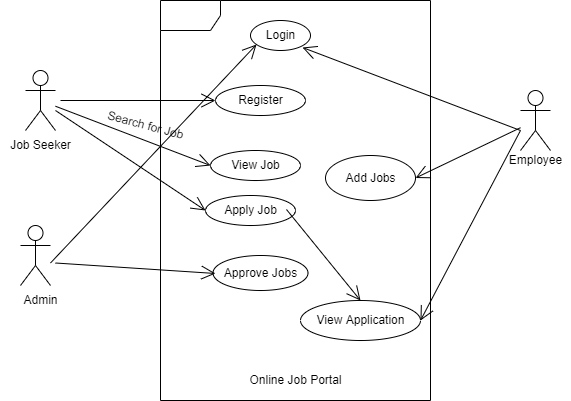

The diagram above was exported from draw.io. Its source (the exported page's mxGraphModel, read from the mxfile embedded in the PNG):
<mxGraphModel dx="869" dy="450" grid="1" gridSize="10" guides="1" tooltips="1" connect="1" arrows="1" fold="1" page="1" pageScale="1" pageWidth="850" pageHeight="1100" math="0" shadow="0">
  <root>
    <object label="" JobSeeker="" id="0">
      <mxCell />
    </object>
    <mxCell id="1" parent="0" />
    <mxCell id="JO1jIU529UHYelIGnX5n-1" value="Actor" style="shape=umlActor;verticalLabelPosition=bottom;verticalAlign=top;outlineConnect=0;align=center;horizontal=1;fontColor=none;noLabel=1;html=1;" parent="1" vertex="1">
      <mxGeometry x="105" y="90" width="30" height="60" as="geometry" />
    </mxCell>
    <mxCell id="BQjPdHukYRmQDQWswT2G-1" value="Job Seeker" style="text;html=1;resizable=0;autosize=1;align=center;verticalAlign=middle;points=[];fillColor=none;strokeColor=none;rounded=0;" vertex="1" parent="1">
      <mxGeometry x="80" y="155" width="80" height="20" as="geometry" />
    </mxCell>
    <mxCell id="BQjPdHukYRmQDQWswT2G-2" value="frame" style="shape=umlFrame;fontColor=none;noLabel=1;" vertex="1" parent="1">
      <mxGeometry x="240" y="20" width="270" height="400" as="geometry" />
    </mxCell>
    <mxCell id="BQjPdHukYRmQDQWswT2G-3" value="Actor" style="shape=umlActor;verticalLabelPosition=bottom;verticalAlign=top;outlineConnect=0;fontColor=none;noLabel=1;" vertex="1" parent="1">
      <mxGeometry x="100" y="245" width="30" height="60" as="geometry" />
    </mxCell>
    <mxCell id="BQjPdHukYRmQDQWswT2G-4" value="Admin" style="text;html=1;resizable=0;autosize=1;align=center;verticalAlign=middle;points=[];fillColor=none;strokeColor=none;rounded=0;fontColor=none;" vertex="1" parent="1">
      <mxGeometry x="95" y="310" width="50" height="20" as="geometry" />
    </mxCell>
    <mxCell id="BQjPdHukYRmQDQWswT2G-5" value="Actor" style="shape=umlActor;verticalLabelPosition=bottom;verticalAlign=top;html=1;outlineConnect=0;fontColor=none;noLabel=1;" vertex="1" parent="1">
      <mxGeometry x="600" y="110" width="30" height="60" as="geometry" />
    </mxCell>
    <mxCell id="BQjPdHukYRmQDQWswT2G-6" value="Employee" style="text;html=1;resizable=0;autosize=1;align=center;verticalAlign=middle;points=[];fillColor=none;strokeColor=none;rounded=0;fontColor=none;" vertex="1" parent="1">
      <mxGeometry x="580" y="170" width="70" height="20" as="geometry" />
    </mxCell>
    <mxCell id="BQjPdHukYRmQDQWswT2G-7" value="" style="ellipse;whiteSpace=wrap;html=1;fontColor=none;" vertex="1" parent="1">
      <mxGeometry x="330" y="40" width="60" height="30" as="geometry" />
    </mxCell>
    <mxCell id="BQjPdHukYRmQDQWswT2G-8" value="Login" style="text;html=1;resizable=0;autosize=1;align=center;verticalAlign=middle;points=[];fillColor=none;strokeColor=none;rounded=0;fontColor=none;" vertex="1" parent="1">
      <mxGeometry x="340" y="45" width="40" height="20" as="geometry" />
    </mxCell>
    <mxCell id="BQjPdHukYRmQDQWswT2G-9" value="" style="ellipse;whiteSpace=wrap;html=1;fontColor=none;" vertex="1" parent="1">
      <mxGeometry x="295" y="105" width="90" height="30" as="geometry" />
    </mxCell>
    <mxCell id="BQjPdHukYRmQDQWswT2G-10" value="Register" style="text;html=1;resizable=0;autosize=1;align=center;verticalAlign=middle;points=[];fillColor=none;strokeColor=none;rounded=0;fontColor=none;" vertex="1" parent="1">
      <mxGeometry x="310" y="110" width="60" height="20" as="geometry" />
    </mxCell>
    <mxCell id="BQjPdHukYRmQDQWswT2G-11" value="" style="ellipse;whiteSpace=wrap;html=1;fontColor=none;" vertex="1" parent="1">
      <mxGeometry x="290" y="170" width="90" height="30" as="geometry" />
    </mxCell>
    <mxCell id="BQjPdHukYRmQDQWswT2G-12" value="View Job" style="text;html=1;resizable=0;autosize=1;align=center;verticalAlign=middle;points=[];fillColor=none;strokeColor=none;rounded=0;fontColor=none;" vertex="1" parent="1">
      <mxGeometry x="305" y="175" width="60" height="20" as="geometry" />
    </mxCell>
    <mxCell id="BQjPdHukYRmQDQWswT2G-13" value="" style="endArrow=open;endFill=1;endSize=12;html=1;rounded=0;fontColor=none;entryX=0;entryY=0.5;entryDx=0;entryDy=0;" edge="1" parent="1" target="BQjPdHukYRmQDQWswT2G-9">
      <mxGeometry width="160" relative="1" as="geometry">
        <mxPoint x="140" y="120" as="sourcePoint" />
        <mxPoint x="350" y="120" as="targetPoint" />
      </mxGeometry>
    </mxCell>
    <mxCell id="BQjPdHukYRmQDQWswT2G-14" value="" style="endArrow=open;endFill=1;endSize=12;html=1;rounded=0;fontColor=none;entryX=0;entryY=0.5;entryDx=0;entryDy=0;" edge="1" parent="1" source="JO1jIU529UHYelIGnX5n-1" target="BQjPdHukYRmQDQWswT2G-11">
      <mxGeometry width="160" relative="1" as="geometry">
        <mxPoint x="170" y="169" as="sourcePoint" />
        <mxPoint x="330" y="169" as="targetPoint" />
      </mxGeometry>
    </mxCell>
    <mxCell id="BQjPdHukYRmQDQWswT2G-16" value="Search for Job" style="text;html=1;resizable=0;autosize=1;align=center;verticalAlign=middle;points=[];fillColor=none;strokeColor=none;rounded=0;fontColor=none;rotation=15;" vertex="1" parent="1">
      <mxGeometry x="180" y="135" width="90" height="20" as="geometry" />
    </mxCell>
    <mxCell id="BQjPdHukYRmQDQWswT2G-18" value="" style="ellipse;whiteSpace=wrap;html=1;fontColor=none;" vertex="1" parent="1">
      <mxGeometry x="285" y="215" width="90" height="30" as="geometry" />
    </mxCell>
    <mxCell id="BQjPdHukYRmQDQWswT2G-19" value="Apply Job" style="text;html=1;resizable=0;autosize=1;align=center;verticalAlign=middle;points=[];fillColor=none;strokeColor=none;rounded=0;fontColor=none;" vertex="1" parent="1">
      <mxGeometry x="295" y="220" width="70" height="20" as="geometry" />
    </mxCell>
    <mxCell id="BQjPdHukYRmQDQWswT2G-20" value="" style="ellipse;whiteSpace=wrap;html=1;fontColor=none;" vertex="1" parent="1">
      <mxGeometry x="292.5" y="275" width="95" height="35" as="geometry" />
    </mxCell>
    <mxCell id="BQjPdHukYRmQDQWswT2G-21" value="Approve Jobs" style="text;html=1;resizable=0;autosize=1;align=center;verticalAlign=middle;points=[];fillColor=none;strokeColor=none;rounded=0;fontColor=none;" vertex="1" parent="1">
      <mxGeometry x="295" y="282.5" width="90" height="20" as="geometry" />
    </mxCell>
    <mxCell id="BQjPdHukYRmQDQWswT2G-22" value="" style="ellipse;whiteSpace=wrap;html=1;fontColor=none;" vertex="1" parent="1">
      <mxGeometry x="405" y="175" width="90" height="45" as="geometry" />
    </mxCell>
    <mxCell id="BQjPdHukYRmQDQWswT2G-23" value="Add Jobs" style="text;html=1;resizable=0;autosize=1;align=center;verticalAlign=middle;points=[];fillColor=none;strokeColor=none;rounded=0;fontColor=none;" vertex="1" parent="1">
      <mxGeometry x="415" y="187.5" width="70" height="20" as="geometry" />
    </mxCell>
    <mxCell id="BQjPdHukYRmQDQWswT2G-24" value="" style="ellipse;whiteSpace=wrap;html=1;fontColor=none;" vertex="1" parent="1">
      <mxGeometry x="380" y="320" width="120" height="40" as="geometry" />
    </mxCell>
    <mxCell id="BQjPdHukYRmQDQWswT2G-25" value="View Application" style="text;html=1;resizable=0;autosize=1;align=center;verticalAlign=middle;points=[];fillColor=none;strokeColor=none;rounded=0;fontColor=none;" vertex="1" parent="1">
      <mxGeometry x="390" y="330" width="100" height="20" as="geometry" />
    </mxCell>
    <mxCell id="BQjPdHukYRmQDQWswT2G-26" value="" style="endArrow=open;endFill=1;endSize=12;html=1;rounded=0;fontColor=none;entryX=0;entryY=0.5;entryDx=0;entryDy=0;" edge="1" parent="1" source="JO1jIU529UHYelIGnX5n-1" target="BQjPdHukYRmQDQWswT2G-18">
      <mxGeometry width="160" relative="1" as="geometry">
        <mxPoint x="135" y="207.5" as="sourcePoint" />
        <mxPoint x="280" y="230" as="targetPoint" />
      </mxGeometry>
    </mxCell>
    <mxCell id="BQjPdHukYRmQDQWswT2G-27" value="" style="endArrow=open;endFill=1;endSize=12;html=1;rounded=0;fontColor=none;entryX=-0.1;entryY=0.95;entryDx=0;entryDy=0;entryPerimeter=0;" edge="1" parent="1" target="BQjPdHukYRmQDQWswT2G-8">
      <mxGeometry width="160" relative="1" as="geometry">
        <mxPoint x="130" y="282.5" as="sourcePoint" />
        <mxPoint x="290" y="282.5" as="targetPoint" />
      </mxGeometry>
    </mxCell>
    <mxCell id="BQjPdHukYRmQDQWswT2G-28" value="" style="endArrow=open;endFill=1;endSize=12;html=1;rounded=0;fontColor=none;" edge="1" parent="1">
      <mxGeometry width="160" relative="1" as="geometry">
        <mxPoint x="135" y="282.5" as="sourcePoint" />
        <mxPoint x="295" y="293" as="targetPoint" />
      </mxGeometry>
    </mxCell>
    <mxCell id="BQjPdHukYRmQDQWswT2G-29" value="" style="endArrow=open;endFill=1;endSize=12;html=1;rounded=0;fontColor=none;entryX=1;entryY=0.5;entryDx=0;entryDy=0;" edge="1" parent="1" source="BQjPdHukYRmQDQWswT2G-5" target="BQjPdHukYRmQDQWswT2G-22">
      <mxGeometry width="160" relative="1" as="geometry">
        <mxPoint x="570" y="190" as="sourcePoint" />
        <mxPoint x="695" y="250" as="targetPoint" />
      </mxGeometry>
    </mxCell>
    <mxCell id="BQjPdHukYRmQDQWswT2G-30" value="" style="endArrow=open;endFill=1;endSize=12;html=1;rounded=0;fontColor=none;entryX=1;entryY=0.5;entryDx=0;entryDy=0;" edge="1" parent="1" target="BQjPdHukYRmQDQWswT2G-24">
      <mxGeometry width="160" relative="1" as="geometry">
        <mxPoint x="600" y="150" as="sourcePoint" />
        <mxPoint x="700" y="292" as="targetPoint" />
      </mxGeometry>
    </mxCell>
    <mxCell id="BQjPdHukYRmQDQWswT2G-34" value="" style="endArrow=open;endFill=1;endSize=12;html=1;rounded=0;fontColor=none;entryX=1.05;entryY=1.1;entryDx=0;entryDy=0;entryPerimeter=0;" edge="1" parent="1" target="BQjPdHukYRmQDQWswT2G-8">
      <mxGeometry width="160" relative="1" as="geometry">
        <mxPoint x="600" y="150" as="sourcePoint" />
        <mxPoint x="565" y="105" as="targetPoint" />
      </mxGeometry>
    </mxCell>
    <mxCell id="BQjPdHukYRmQDQWswT2G-35" value="" style="endArrow=open;endFill=1;endSize=12;html=1;rounded=0;fontColor=none;entryX=0.5;entryY=0;entryDx=0;entryDy=0;exitX=1.014;exitY=0.45;exitDx=0;exitDy=0;exitPerimeter=0;" edge="1" parent="1" source="BQjPdHukYRmQDQWswT2G-19" target="BQjPdHukYRmQDQWswT2G-24">
      <mxGeometry width="160" relative="1" as="geometry">
        <mxPoint x="315" y="260" as="sourcePoint" />
        <mxPoint x="475" y="270" as="targetPoint" />
      </mxGeometry>
    </mxCell>
    <mxCell id="BQjPdHukYRmQDQWswT2G-36" value="Online Job Portal" style="text;html=1;resizable=0;autosize=1;align=center;verticalAlign=middle;points=[];fillColor=none;strokeColor=none;rounded=0;fontColor=none;" vertex="1" parent="1">
      <mxGeometry x="320" y="390" width="110" height="20" as="geometry" />
    </mxCell>
  </root>
</mxGraphModel>